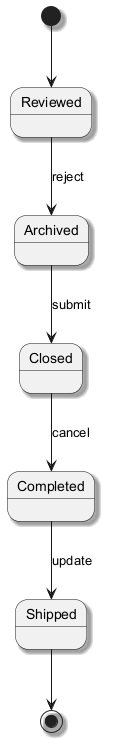

The diagram above was rendered by PlantUML. Its source (embedded in the PNG):
@startuml
skinparam shadowing true
[*] --> Reviewed
Reviewed --> Archived : reject
Archived --> Closed : submit
Closed --> Completed : cancel
Completed --> Shipped : update
Shipped --> [*]
@enduml